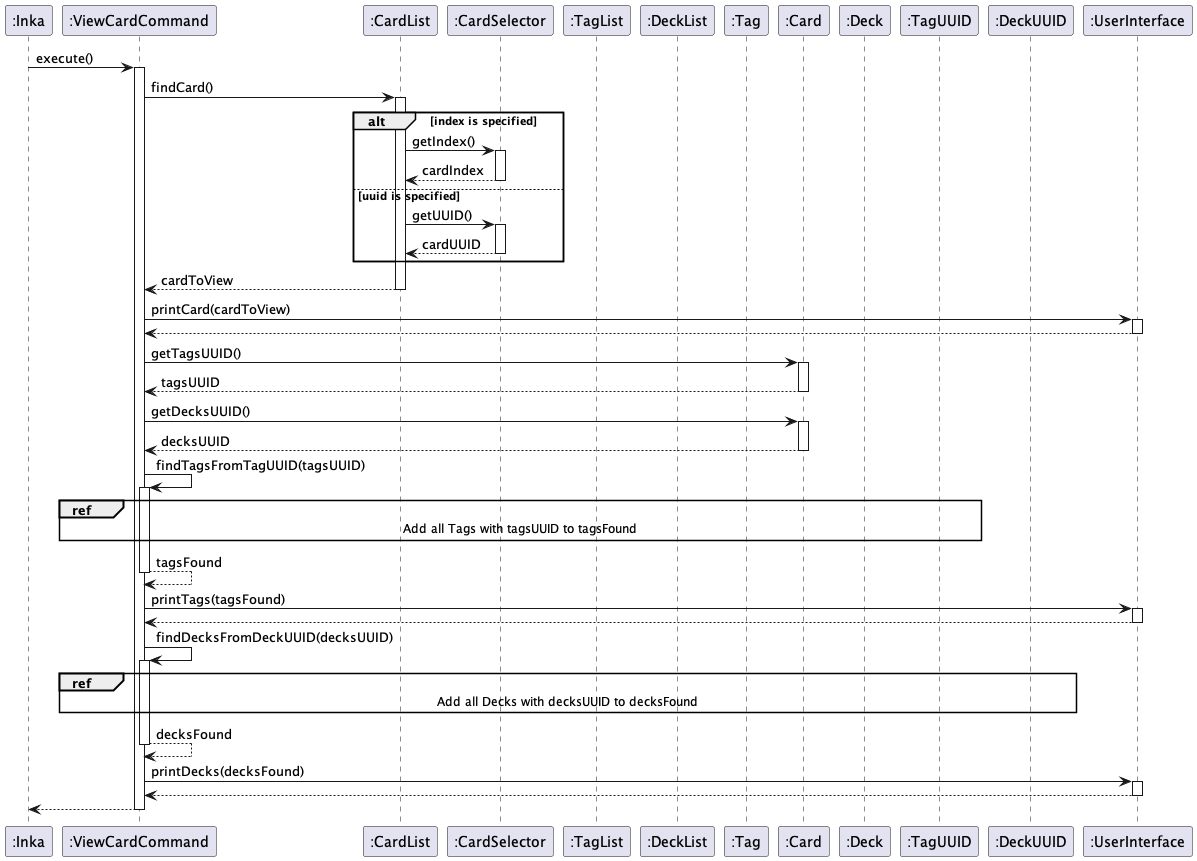

The diagram above was rendered by PlantUML. Its source (embedded in the PNG):
@startuml CardListSequence

autoactivate on

participant ":Inka" as Inka
participant ":ViewCardCommand" as ViewCardCommand
participant ":CardList" as CardList
participant ":CardSelector" as CardSelector
participant ":TagList" as TagList
participant ":DeckList" as DeckList
participant ":Tag" as Tag
participant ":Card" as Card
participant ":Deck" as Deck
participant ":TagUUID" as TagUUID
participant ":DeckUUID" as DeckUUID
participant ":UserInterface" as UserInterface
'participant ":CardKeywordParser" as CardKeywordParser

'Inka -> CardKeywordParser : parseCommand()
'
'Create CardSelector
'CardKeywordParser -> CardSelector : create cardSelector to identify card
'return cardSelector
'
'Create ViewCardCommand
'CardKeywordParser -> ViewCardCommand : ViewCardCommand()
'return
'return ViewCardCommand

Inka -> ViewCardCommand : execute()
ViewCardCommand -> CardList : findCard()

alt index is specified
CardList -> CardSelector : getIndex()
return cardIndex
else uuid is specified
CardList -> CardSelector : getUUID()
return cardUUID
end
return cardToView

ViewCardCommand -> UserInterface : printCard(cardToView)
return


ViewCardCommand -> Card : getTagsUUID()
return tagsUUID
ViewCardCommand -> Card : getDecksUUID()
return decksUUID

ViewCardCommand -> ViewCardCommand : findTagsFromTagUUID(tagsUUID)

ref over ViewCardCommand, TagList, TagUUID
Add all Tags with tagsUUID to tagsFound
end ref

'loop current uuid of tagsUUID != null
'
'  ViewCardCommand -> TagList : TagList()
'  return tagsFound
'  ViewCardCommand -> TagList : getTags()
'  return allTags
'  loop current uuid of allTags != null
'      ViewCardCommand -> TagUUID : equals()
'      return isUUIDEqual
'      alt isUUIDEqual
'       ViewCardCommand -> TagList : addTag()
'       return
'      end
'  end loop
'end loop
return tagsFound

ViewCardCommand -> UserInterface : printTags(tagsFound)
return


ViewCardCommand -> ViewCardCommand : findDecksFromDeckUUID(decksUUID)

ref over ViewCardCommand, DeckUUID, DeckList
Add all Decks with decksUUID to decksFound
end ref

return decksFound

ViewCardCommand -> UserInterface : printDecks(decksFound)
return

return

@enduml